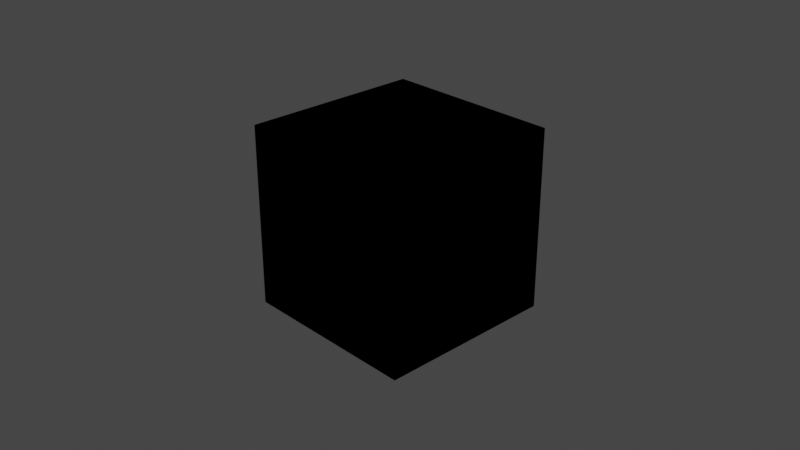 # Source: tile_types.blend  (saved by Blender 3.3.6; exported with 4.5.12 LTS)
import bpy
from mathutils import Matrix  # noqa: F401  (used for matrix-valued properties, if any)

bpy.ops.wm.read_factory_settings(use_empty=True)
scene = bpy.context.scene
scene.name = 'Scene'

# ---- collections
col_collection = bpy.data.collections.new('Collection'); scene.collection.children.link(col_collection)

# ---- images (referenced by path relative to the original .blend; pixels are not part of the script)
import os
ASSET_DIR = os.environ.get("B2B_ASSET_DIR", "")  # directory of the original .blend (textures are referenced by path, not embedded)
HERE = os.path.dirname(os.path.abspath(__file__))  # packed textures are extracted next to this script under _unpacked/

def load_image(name, relpath, width, height, colorspace="sRGB"):
    """Load a texture the original file referenced (path relative to the .blend, or extracted next to this script)."""
    p = next((c for c in (os.path.join(HERE, relpath), os.path.join(ASSET_DIR, relpath)) if relpath and os.path.exists(c)), "")
    if p:
        img = bpy.data.images.load(p, check_existing=True)
        img.name = name
    else:  # same state as the original file: an image datablock whose file is absent (Cycles renders it pink)
        img = bpy.data.images.new(name, width, height)
        img.source = "FILE"
        img.filepath = "//" + (relpath or name)
    img.colorspace_settings.name = colorspace
    return img
img_icon_png = load_image('icon.png', 'icon.png', 1024, 1024, 'sRGB')

# ---- materials (node trees are filled in below, after node groups)
mat_material = bpy.data.materials.new('Material')
mat_material.alpha_threshold = 0.0
mat_material.use_transparent_shadow = False
mat_material.roughness = 0.5
mat_material.line_color = (0.0, 0.0, 0.0, 1.0)

# ---- material node trees
mat_material.use_nodes = True; mat_material.node_tree.nodes.clear()
_N = mat_material.node_tree.nodes; _L = mat_material.node_tree.links
n0 = _N.new('ShaderNodeOutputMaterial'); n0.name = 'Material Output'; n0.location = (300, 300)
n1 = _N.new('ShaderNodeBsdfPrincipled'); n1.name = 'Principled BSDF'; n1.location = (10, 300)
n1.distribution = 'GGX'
n1.subsurface_method = 'RANDOM_WALK_SKIN'
n1.inputs[3].default_value = 1.45
n1.inputs[27].default_value = (0.0, 0.0, 0.0, 1.0)
n1.inputs[28].default_value = 1.0
n2 = _N.new('ShaderNodeTexImage'); n2.name = 'Image Texture'; n2.location = (-280, 280)
n2.image = img_icon_png
_L.new(n1.outputs[0], n0.inputs[0])
_L.new(n2.outputs[0], n1.inputs[0])
n0.is_active_output = True

# ---- world
world_world = bpy.data.worlds.new('World'); scene.world = world_world
world_world.use_nodes = True; world_world.node_tree.nodes.clear()
_N = world_world.node_tree.nodes; _L = world_world.node_tree.links
n0 = _N.new('ShaderNodeOutputWorld'); n0.name = 'World Output'; n0.location = (300, 300)
n1 = _N.new('ShaderNodeBackground'); n1.name = 'Background'; n1.location = (10, 300)
n1.inputs[0].default_value = (0.05088, 0.05088, 0.05088, 1.0)
_L.new(n1.outputs[0], n0.inputs[0])
n0.is_active_output = True
world_world.color = (0.05088, 0.05088, 0.05088)
world_world.use_sun_shadow = False
world_world.sun_shadow_jitter_overblur = 0.0

# ---- cameras
cam_camera = bpy.data.cameras.new('Camera')
cam_camera.clip_end = 100.0
cam_camera.ortho_scale = 7.314

# ---- lights
light_light = bpy.data.lights.new('Light', 'POINT')
light_light.transmission_factor = 0.0
light_light.energy = 1000.0
light_light.shadow_soft_size = 0.1
light_light.shadow_maximum_resolution = 0.006
light_light.use_absolute_resolution = True

# ---- meshes
me_left_flipped = bpy.data.meshes.new('left_flipped')
me_left_flipped.from_pydata([(1.0, 1.0, 1.0), (1.0, 1.0, -1.0), (1.0, -1.0, 1.0), (1.0, -1.0, -1.0)], [], [(1, 3, 2, 0)])
_uv = me_left_flipped.uv_layers.new(name='UVMap')
_uv.uv.foreach_set('vector', [0.0001, 9.998e-05, 0.9999, 9.998e-05, 0.9999, 0.9999, 9.998e-05, 0.9999])
me_left_flipped.materials.append(mat_material)
me_left_flipped.use_mirror_vertex_groups = False
me_left_flipped.update()
me_top_flipped = bpy.data.meshes.new('top_flipped')
me_top_flipped.from_pydata([(1.0, 1.0, 1.0), (1.0, -1.0, 1.0), (-1.0, 1.0, 1.0), (-1.0, -1.0, 1.0)], [], [(0, 1, 3, 2)])
_uv = me_top_flipped.uv_layers.new(name='UVMap')
_uv.uv.foreach_set('vector', [0.9999, 9.998e-05, 0.9999, 0.9999, 9.998e-05, 0.9999, 0.0, 0.0001])
me_top_flipped.materials.append(mat_material)
me_top_flipped.use_mirror_vertex_groups = False
me_top_flipped.update()
me_front_flipped = bpy.data.meshes.new('front_flipped')
me_front_flipped.from_pydata([(1.0, -1.0, 1.0), (1.0, -1.0, -1.0), (-1.0, -1.0, 1.0), (-1.0, -1.0, -1.0)], [], [(1, 3, 2, 0)])
_uv = me_front_flipped.uv_layers.new(name='UVMap')
_uv.uv.foreach_set('vector', [0.0001, 9.998e-05, 0.9999, 9.998e-05, 0.9999, 0.9999, 9.998e-05, 0.9999])
me_front_flipped.materials.append(mat_material)
me_front_flipped.use_mirror_vertex_groups = False
me_front_flipped.update()
me_bottom_flipped = bpy.data.meshes.new('bottom_flipped')
me_bottom_flipped.from_pydata([(1.0, 1.0, -1.0), (1.0, -1.0, -1.0), (-1.0, 1.0, -1.0), (-1.0, -1.0, -1.0)], [], [(2, 3, 1, 0)])
_uv = me_bottom_flipped.uv_layers.new(name='UVMap')
_uv.uv.foreach_set('vector', [0.9999, 0.9999, 9.998e-05, 0.9999, 0.0, 9.998e-05, 0.9999, 0.0])
me_bottom_flipped.materials.append(mat_material)
me_bottom_flipped.use_mirror_vertex_groups = False
me_bottom_flipped.update()
me_back_flipped = bpy.data.meshes.new('back_flipped')
me_back_flipped.from_pydata([(1.0, 1.0, 1.0), (1.0, 1.0, -1.0), (-1.0, 1.0, 1.0), (-1.0, 1.0, -1.0)], [], [(3, 1, 0, 2)])
_uv = me_back_flipped.uv_layers.new(name='UVMap')
_uv.uv.foreach_set('vector', [0.9999, 0.9999, 9.998e-05, 0.9999, 0.0001002, 9.998e-05, 0.9999, 0.0001004])
me_back_flipped.materials.append(mat_material)
me_back_flipped.use_mirror_vertex_groups = False
me_back_flipped.update()
me_right_flipped = bpy.data.meshes.new('right_flipped')
me_right_flipped.from_pydata([(-1.0, 1.0, 1.0), (-1.0, 1.0, -1.0), (-1.0, -1.0, 1.0), (-1.0, -1.0, -1.0)], [], [(3, 1, 0, 2)])
_uv = me_right_flipped.uv_layers.new(name='UVMap')
_uv.uv.foreach_set('vector', [0.9999, 0.9999, 9.998e-05, 0.9999, 0.0, 9.998e-05, 0.9999, 0.0])
me_right_flipped.materials.append(mat_material)
me_right_flipped.use_mirror_vertex_groups = False
me_right_flipped.update()
me_left = bpy.data.meshes.new('left')
me_left.from_pydata([(1.0, 1.0, 1.0), (1.0, 1.0, -1.0), (1.0, -1.0, 1.0), (1.0, -1.0, -1.0)], [], [(1, 0, 2, 3)])
_uv = me_left.uv_layers.new(name='UVMap')
_uv.uv.foreach_set('vector', [0.0001, 9.998e-05, 9.998e-05, 0.9999, 0.9999, 0.9999, 0.9999, 9.998e-05])
me_left.materials.append(mat_material)
me_left.use_mirror_vertex_groups = False
me_left.update()
me_top = bpy.data.meshes.new('top')
me_top.from_pydata([(1.0, 1.0, 1.0), (1.0, -1.0, 1.0), (-1.0, 1.0, 1.0), (-1.0, -1.0, 1.0)], [], [(0, 2, 3, 1)])
_uv = me_top.uv_layers.new(name='UVMap')
_uv.uv.foreach_set('vector', [0.9999, 9.998e-05, 0.0, 0.0001, 9.998e-05, 0.9999, 0.9999, 0.9999])
me_top.materials.append(mat_material)
me_top.use_mirror_vertex_groups = False
me_top.update()
me_front = bpy.data.meshes.new('front')
me_front.from_pydata([(1.0, -1.0, 1.0), (1.0, -1.0, -1.0), (-1.0, -1.0, 1.0), (-1.0, -1.0, -1.0)], [], [(1, 0, 2, 3)])
_uv = me_front.uv_layers.new(name='UVMap')
_uv.uv.foreach_set('vector', [0.0001, 9.998e-05, 9.998e-05, 0.9999, 0.9999, 0.9999, 0.9999, 9.998e-05])
me_front.materials.append(mat_material)
me_front.use_mirror_vertex_groups = False
me_front.update()
me_bottom = bpy.data.meshes.new('bottom')
me_bottom.from_pydata([(1.0, 1.0, -1.0), (1.0, -1.0, -1.0), (-1.0, 1.0, -1.0), (-1.0, -1.0, -1.0)], [], [(2, 0, 1, 3)])
_uv = me_bottom.uv_layers.new(name='UVMap')
_uv.uv.foreach_set('vector', [0.9999, 0.9999, 0.9999, 0.0, 0.0, 9.998e-05, 9.998e-05, 0.9999])
me_bottom.materials.append(mat_material)
me_bottom.use_mirror_vertex_groups = False
me_bottom.update()
me_back = bpy.data.meshes.new('back')
me_back.from_pydata([(1.0, 1.0, 1.0), (1.0, 1.0, -1.0), (-1.0, 1.0, 1.0), (-1.0, 1.0, -1.0)], [], [(3, 2, 0, 1)])
_uv = me_back.uv_layers.new(name='UVMap')
_uv.uv.foreach_set('vector', [0.9999, 0.9999, 0.9999, 0.0001004, 0.0001002, 9.998e-05, 9.998e-05, 0.9999])
me_back.materials.append(mat_material)
me_back.use_mirror_vertex_groups = False
me_back.update()
me_right = bpy.data.meshes.new('right')
me_right.from_pydata([(-1.0, 1.0, 1.0), (-1.0, 1.0, -1.0), (-1.0, -1.0, 1.0), (-1.0, -1.0, -1.0)], [], [(3, 2, 0, 1)])
_uv = me_right.uv_layers.new(name='UVMap')
_uv.uv.foreach_set('vector', [0.9999, 0.9999, 0.9999, 0.0, 0.0, 9.998e-05, 9.998e-05, 0.9999])
me_right.materials.append(mat_material)
me_right.use_mirror_vertex_groups = False
me_right.update()

# ---- objects
ob_light = bpy.data.objects.new('Light', light_light)
ob_camera = bpy.data.objects.new('Camera', cam_camera)
ob_left_flipped = bpy.data.objects.new('left_flipped', me_left_flipped)
ob_top_flipped = bpy.data.objects.new('top_flipped', me_top_flipped)
ob_front_flipped = bpy.data.objects.new('front_flipped', me_front_flipped)
ob_bottom_flipped = bpy.data.objects.new('bottom_flipped', me_bottom_flipped)
ob_back_flipped = bpy.data.objects.new('back_flipped', me_back_flipped)
ob_right_flipped = bpy.data.objects.new('right_flipped', me_right_flipped)
ob_left = bpy.data.objects.new('left', me_left)
ob_top = bpy.data.objects.new('top', me_top)
ob_front = bpy.data.objects.new('front', me_front)
ob_bottom = bpy.data.objects.new('bottom', me_bottom)
ob_back = bpy.data.objects.new('back', me_back)
ob_right = bpy.data.objects.new('right', me_right)

# ---- transforms, parenting, visibility, modifiers, constraints
ob_light.location = (4.076, 1.005, 5.904)
ob_light.rotation_euler = (0.6503, 0.05522, 1.866)
ob_light.lock_rotations_4d = False
ob_light.empty_display_type = 'ARROWS'
ob_light.color = (0.0, 0.0, 0.0, 0.0)
ob_light.lineart.crease_threshold = 0.0
ob_camera.location = (7.359, -6.926, 4.958)
ob_camera.rotation_euler = (1.109, 0.0, 0.8149)
ob_camera.lock_rotations_4d = False
ob_camera.empty_display_type = 'ARROWS'
ob_camera.color = (0.0, 0.0, 0.0, 0.0)
ob_camera.display_type = 'WIRE'
ob_camera.lineart.crease_threshold = 0.0
ob_left_flipped.location = (0.0, 0.0, 0.0)
ob_left_flipped.lock_rotations_4d = False
ob_left_flipped.empty_display_type = 'ARROWS'
ob_left_flipped.lineart.crease_threshold = 0.0
ob_top_flipped.location = (0.0, 0.0, 0.0)
ob_top_flipped.lock_rotations_4d = False
ob_top_flipped.empty_display_type = 'ARROWS'
ob_top_flipped.lineart.crease_threshold = 0.0
ob_front_flipped.location = (0.0, 0.0, 0.0)
ob_front_flipped.lock_rotations_4d = False
ob_front_flipped.empty_display_type = 'ARROWS'
ob_front_flipped.lineart.crease_threshold = 0.0
ob_bottom_flipped.location = (0.0, 0.0, 0.0)
ob_bottom_flipped.lock_rotations_4d = False
ob_bottom_flipped.empty_display_type = 'ARROWS'
ob_bottom_flipped.lineart.crease_threshold = 0.0
ob_back_flipped.location = (0.0, 0.0, 0.0)
ob_back_flipped.lock_rotations_4d = False
ob_back_flipped.empty_display_type = 'ARROWS'
ob_back_flipped.lineart.crease_threshold = 0.0
ob_right_flipped.location = (0.0, 0.0, 0.0)
ob_right_flipped.lock_rotations_4d = False
ob_right_flipped.empty_display_type = 'ARROWS'
ob_right_flipped.lineart.crease_threshold = 0.0
ob_left.location = (0.0, 0.0, 0.0)
ob_left.lock_rotations_4d = False
ob_left.empty_display_type = 'ARROWS'
ob_left.lineart.crease_threshold = 0.0
ob_top.location = (0.0, 0.0, 0.0)
ob_top.lock_rotations_4d = False
ob_top.empty_display_type = 'ARROWS'
ob_top.lineart.crease_threshold = 0.0
ob_front.location = (0.0, 0.0, 0.0)
ob_front.lock_rotations_4d = False
ob_front.empty_display_type = 'ARROWS'
ob_front.lineart.crease_threshold = 0.0
ob_bottom.location = (0.0, 0.0, 0.0)
ob_bottom.lock_rotations_4d = False
ob_bottom.empty_display_type = 'ARROWS'
ob_bottom.lineart.crease_threshold = 0.0
ob_back.location = (0.0, 0.0, 0.0)
ob_back.lock_rotations_4d = False
ob_back.empty_display_type = 'ARROWS'
ob_back.lineart.crease_threshold = 0.0
ob_right.location = (0.0, 0.0, 0.0)
ob_right.lock_rotations_4d = False
ob_right.empty_display_type = 'ARROWS'
ob_right.lineart.crease_threshold = 0.0

# ---- collection membership
col_collection.objects.link(ob_light)
col_collection.objects.link(ob_camera)
col_collection.objects.link(ob_left_flipped)
col_collection.objects.link(ob_top_flipped)
col_collection.objects.link(ob_front_flipped)
col_collection.objects.link(ob_bottom_flipped)
col_collection.objects.link(ob_back_flipped)
col_collection.objects.link(ob_right_flipped)
col_collection.objects.link(ob_left)
col_collection.objects.link(ob_top)
col_collection.objects.link(ob_front)
col_collection.objects.link(ob_bottom)
col_collection.objects.link(ob_back)
col_collection.objects.link(ob_right)

# ---- scene / render settings (as saved in the file)
scene.camera = ob_camera
scene.frame_start = 1; scene.frame_end = 250; scene.frame_set(1)
scene.render.engine = 'BLENDER_EEVEE_NEXT'
scene.cycles.sampling_pattern = 'TABULATED_SOBOL'
scene.cycles.use_light_tree = False
scene.view_settings.view_transform = 'Filmic'
bpy.context.view_layer.update()
